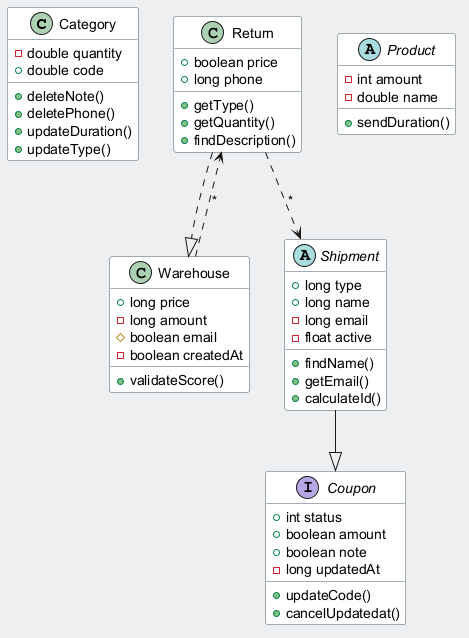

The diagram above was rendered by PlantUML. Its source (embedded in the PNG):
@startuml
skinparam backgroundColor #ECEFF1
skinparam classBackgroundColor #FFFFFF
skinparam classBorderColor #455A64
class Category {
  -double quantity
  +double code
  +deleteNote()
  +deletePhone()
  +updateDuration()
  +updateType()
}
class Return {
  +boolean price
  +long phone
  +getType()
  +getQuantity()
  +findDescription()
}
class Warehouse {
  +long price
  -long amount
  #boolean email
  -boolean createdAt
  +validateScore()
}
interface Coupon {
  +int status
  +boolean amount
  +boolean note
  -long updatedAt
  +updateCode()
  +cancelUpdatedat()
}
abstract class Product {
  -int amount
  -double name
  +sendDuration()
}
abstract class Shipment {
  +long type
  +long name
  -long email
  -float active
  +findName()
  +getEmail()
  +calculateId()
}
Return ..|> Warehouse
Return ..> Shipment : "*"
Warehouse ..> Return : "*"
Shipment --|> Coupon
@enduml